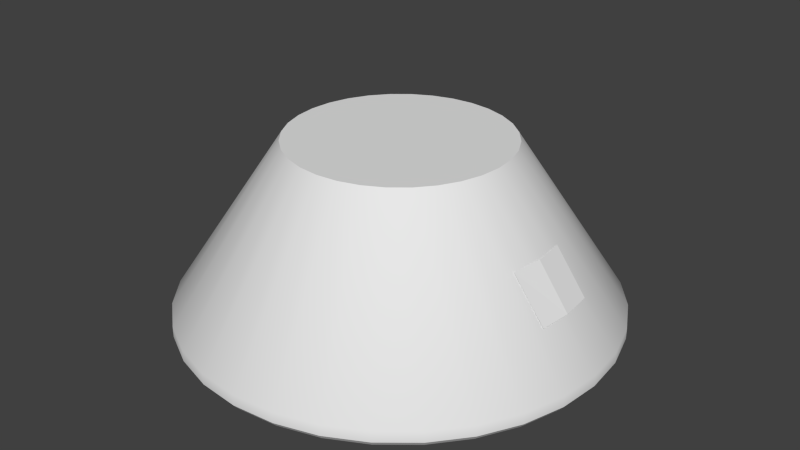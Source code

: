 # Source: ESC3C.blend  (saved by Blender 2.72.0; exported with 4.5.12 LTS)
import bpy
from mathutils import Matrix  # noqa: F401  (used for matrix-valued properties, if any)

bpy.ops.wm.read_factory_settings(use_empty=True)
scene = bpy.context.scene
scene.name = 'Scene'

# ---- collections
col_collection_1 = bpy.data.collections.new('Collection 1'); scene.collection.children.link(col_collection_1)

# ---- materials (node trees are filled in below, after node groups)
mat_esc3c = bpy.data.materials.new('ESC3C')
mat_esc3c.alpha_threshold = 0.0
mat_esc3c.use_transparent_shadow = False
mat_esc3c.roughness = 0.5

# ---- material node trees

# ---- world
world_world = bpy.data.worlds.new('World'); scene.world = world_world
world_world.color = (0.05088, 0.05088, 0.05088)
world_world.use_sun_shadow = False
world_world.sun_shadow_jitter_overblur = 0.0
world_world.cycles.sampling_method = 'MANUAL'
world_world.cycles.sample_map_resolution = 256

# ---- meshes
me_cone = bpy.data.meshes.new('Cone')
me_cone.from_pydata([(0.0, 2.0, -0.75), (0.0, 1.0, 0.75), (0.3902, 1.962, -0.75), (0.1951, 0.9808, 0.75), (0.7654, 1.848, -0.75), (0.3827, 0.9239, 0.75), (1.111, 1.663, -0.75), (0.5556, 0.8315, 0.75), (1.414, 1.414, -0.75), (0.7071, 0.7071, 0.75), (1.663, 1.111, -0.75), (0.8315, 0.5556, 0.75), (1.848, 0.7654, -0.75), (0.9239, 0.3827, 0.75), (1.962, 0.3902, -0.75), (0.9808, 0.1951, 0.75), (2.0, 1.51e-07, -0.75), (1.0, 7.55e-08, 0.75), (1.962, -0.3902, -0.75), (0.9808, -0.1951, 0.75), (1.848, -0.7654, -0.75), (0.9239, -0.3827, 0.75), (1.663, -1.111, -0.75), (0.8315, -0.5556, 0.75), (1.414, -1.414, -0.75), (0.7071, -0.7071, 0.75), (1.111, -1.663, -0.75), (0.5556, -0.8315, 0.75), (0.7654, -1.848, -0.75), (0.3827, -0.9239, 0.75), (0.3902, -1.962, -0.75), (0.1951, -0.9808, 0.75), (-6.517e-07, -2.0, -0.75), (-3.258e-07, -1.0, 0.75), (-0.3902, -1.962, -0.75), (-0.1951, -0.9808, 0.75), (-0.7654, -1.848, -0.75), (-0.3827, -0.9239, 0.75), (-1.111, -1.663, -0.75), (-0.5556, -0.8315, 0.75), (-1.414, -1.414, -0.75), (-0.7071, -0.7071, 0.75), (-1.663, -1.111, -0.75), (-0.8315, -0.5556, 0.75), (-1.848, -0.7654, -0.75), (-0.9239, -0.3827, 0.75), (-1.962, -0.3902, -0.75), (-0.9808, -0.1951, 0.75), (-2.0, 1.931e-06, -0.75), (-1.0, 9.656e-07, 0.75), (-1.962, 0.3902, -0.75), (-0.9808, 0.1951, 0.75), (-1.848, 0.7654, -0.75), (-0.9239, 0.3827, 0.75), (-1.663, 1.111, -0.75), (-0.8315, 0.5556, 0.75), (-1.414, 1.414, -0.75), (-0.7071, 0.7071, 0.75), (-1.111, 1.663, -0.75), (-0.5556, 0.8315, 0.75), (-0.7654, 1.848, -0.75), (-0.3827, 0.9239, 0.75), (-0.3902, 1.962, -0.75), (-0.1951, 0.9808, 0.75), (2.864e-09, 2.0, -0.85), (0.3902, 1.962, -0.85), (0.7654, 1.848, -0.85), (1.111, 1.663, -0.85), (1.414, 1.414, -0.85), (1.663, 1.111, -0.85), (1.848, 0.7654, -0.85), (1.962, 0.3902, -0.85), (2.0, 1.51e-07, -0.85), (1.962, -0.3902, -0.85), (1.848, -0.7654, -0.85), (1.663, -1.111, -0.85), (1.414, -1.414, -0.85), (1.111, -1.663, -0.85), (0.7654, -1.848, -0.85), (0.3902, -1.962, -0.85), (-6.488e-07, -2.0, -0.85), (-0.3902, -1.962, -0.85), (-0.7654, -1.848, -0.85), (-1.111, -1.663, -0.85), (-1.414, -1.414, -0.85), (-1.663, -1.111, -0.85), (-1.848, -0.7654, -0.85), (-1.962, -0.3902, -0.85), (-2.0, 1.931e-06, -0.85), (-1.962, 0.3902, -0.85), (-1.848, 0.7654, -0.85), (-1.663, 1.111, -0.85), (-1.414, 1.414, -0.85), (-1.111, 1.663, -0.85), (-0.7654, 1.848, -0.85), (-0.3902, 1.962, -0.85), (7.264e-09, 1.96, -0.9), (0.3824, 1.922, -0.9), (0.7501, 1.811, -0.9), (1.089, 1.63, -0.9), (1.386, 1.386, -0.9), (1.63, 1.089, -0.9), (1.811, 0.7501, -0.9), (1.922, 0.3824, -0.9), (1.96, 1.594e-07, -0.9), (1.922, -0.3824, -0.9), (1.811, -0.7501, -0.9), (1.63, -1.089, -0.9), (1.386, -1.386, -0.9), (1.089, -1.63, -0.9), (0.7501, -1.811, -0.9), (0.3824, -1.922, -0.9), (-6.314e-07, -1.96, -0.9), (-0.3824, -1.922, -0.9), (-0.7501, -1.811, -0.9), (-1.089, -1.63, -0.9), (-1.386, -1.386, -0.9), (-1.63, -1.089, -0.9), (-1.811, -0.7501, -0.9), (-1.922, -0.3824, -0.9), (-1.96, 1.904e-06, -0.9), (-1.922, 0.3824, -0.9), (-1.811, 0.7501, -0.9), (-1.63, 1.089, -0.9), (-1.386, 1.386, -0.9), (-1.089, 1.63, -0.9), (-0.7501, 1.811, -0.9), (-0.3824, 1.922, -0.9)], [], [(0, 1, 3, 2), (2, 3, 5, 4), (4, 5, 7, 6), (6, 7, 9, 8), (8, 9, 11, 10), (10, 11, 13, 12), (12, 13, 15, 14), (14, 15, 17, 16), (16, 17, 19, 18), (18, 19, 21, 20), (20, 21, 23, 22), (22, 23, 25, 24), (24, 25, 27, 26), (26, 27, 29, 28), (28, 29, 31, 30), (30, 31, 33, 32), (32, 33, 35, 34), (34, 35, 37, 36), (36, 37, 39, 38), (38, 39, 41, 40), (40, 41, 43, 42), (42, 43, 45, 44), (44, 45, 47, 46), (46, 47, 49, 48), (48, 49, 51, 50), (50, 51, 53, 52), (52, 53, 55, 54), (54, 55, 57, 56), (56, 57, 59, 58), (58, 59, 61, 60), (3, 1, 63, 61, 59, 57, 55, 53, 51, 49, 47, 45, 43, 41, 39, 37, 35, 33, 31, 29, 27, 25, 23, 21, 19, 17, 15, 13, 11, 9, 7, 5), (62, 63, 1, 0), (60, 61, 63, 62), (60, 62, 95, 94), (92, 93, 125, 124), (38, 40, 84, 83), (16, 18, 73, 72), (44, 46, 87, 86), (22, 24, 76, 75), (50, 52, 90, 89), (6, 8, 68, 67), (28, 30, 79, 78), (56, 58, 93, 92), (34, 36, 82, 81), (12, 14, 71, 70), (62, 0, 64, 95), (40, 42, 85, 84), (18, 20, 74, 73), (46, 48, 88, 87), (2, 4, 66, 65), (24, 26, 77, 76), (52, 54, 91, 90), (8, 10, 69, 68), (30, 32, 80, 79), (58, 60, 94, 93), (36, 38, 83, 82), (0, 2, 65, 64), (14, 16, 72, 71), (42, 44, 86, 85), (20, 22, 75, 74), (48, 50, 89, 88), (4, 6, 67, 66), (26, 28, 78, 77), (54, 56, 92, 91), (32, 34, 81, 80), (10, 12, 70, 69), (96, 97, 98, 99, 100, 101, 102, 103, 104, 105, 106, 107, 108, 109, 110, 111, 112, 113, 114, 115, 116, 117, 118, 119, 120, 121, 122, 123, 124, 125, 126, 127), (81, 82, 114, 113), (70, 71, 103, 102), (90, 91, 123, 122), (68, 69, 101, 100), (79, 80, 112, 111), (88, 89, 121, 120), (66, 67, 99, 98), (77, 78, 110, 109), (86, 87, 119, 118), (64, 65, 97, 96), (75, 76, 108, 107), (95, 64, 96, 127), (84, 85, 117, 116), (73, 74, 106, 105), (93, 94, 126, 125), (82, 83, 115, 114), (71, 72, 104, 103), (91, 92, 124, 123), (80, 81, 113, 112), (69, 70, 102, 101), (89, 90, 122, 121), (67, 68, 100, 99), (78, 79, 111, 110), (87, 88, 120, 119), (65, 66, 98, 97), (76, 77, 109, 108), (85, 86, 118, 117), (74, 75, 107, 106), (94, 95, 127, 126), (83, 84, 116, 115), (72, 73, 105, 104)])
me_cone.polygons.foreach_set('use_smooth', [True] * 98)
_uv = me_cone.uv_layers.new(name='UVMap')
_uv.uv.foreach_set('vector', [0.4192, 0.4788, 0.4574, 0.2705, 0.4809, 0.2738, 0.4634, 0.4844, 0.4634, 0.4844, 0.4809, 0.2738, 0.5046, 0.2748, 0.5078, 0.4856, 0.5078, 0.4856, 0.5046, 0.2748, 0.5282, 0.2734, 0.552, 0.4825, 0.552, 0.4825, 0.5282, 0.2734, 0.5515, 0.2697, 0.5957, 0.475, 0.5957, 0.475, 0.5515, 0.2697, 0.5743, 0.2637, 0.6383, 0.4633, 0.6383, 0.4633, 0.5743, 0.2637, 0.5963, 0.2556, 0.6794, 0.4476, 0.6794, 0.4476, 0.5963, 0.2556, 0.6174, 0.2454, 0.7188, 0.4278, 0.7188, 0.4278, 0.6174, 0.2454, 0.6373, 0.2331, 0.7559, 0.4044, 0.7559, 0.4044, 0.6373, 0.2331, 0.656, 0.219, 0.7905, 0.3775, 0.7905, 0.3775, 0.656, 0.219, 0.6731, 0.2032, 0.8222, 0.3474, 0.8222, 0.3474, 0.6731, 0.2032, 0.6885, 0.1857, 0.8508, 0.3144, 0.8508, 0.3144, 0.6885, 0.1857, 0.7021, 0.1669, 0.8759, 0.2788, 0.8759, 0.2788, 0.7021, 0.1669, 0.7138, 0.1469, 0.8974, 0.241, 0.8974, 0.241, 0.7138, 0.1469, 0.7235, 0.1259, 0.9152, 0.2014, 0.9152, 0.2014, 0.7235, 0.1259, 0.731, 0.104, 0.929, 0.1603, 0.929, 0.1603, 0.731, 0.104, 0.7363, 0.08157, 0.9392, 0.1182, 0.9392, 0.1182, 0.7363, 0.08157, 0.7394, 0.0586, 0.9463, 0.07506, 0.9463, 0.07506, 0.7394, 0.0586, 0.74, 0.03558, 0.9518, 0.03008, 0.03405, 0.03008, 0.2589, 0.03044, 0.2601, 0.05496, 0.04136, 0.0781, 0.04136, 0.0781, 0.2601, 0.05496, 0.2638, 0.0791, 0.05062, 0.1239, 0.05062, 0.1239, 0.2638, 0.0791, 0.2699, 0.1027, 0.06321, 0.1681, 0.06321, 0.1681, 0.2699, 0.1027, 0.2782, 0.1255, 0.07963, 0.2107, 0.07963, 0.2107, 0.2782, 0.1255, 0.2888, 0.1473, 0.09995, 0.2514, 0.09995, 0.2514, 0.2888, 0.1473, 0.3013, 0.1679, 0.1241, 0.2898, 0.1241, 0.2898, 0.3013, 0.1679, 0.3158, 0.1872, 0.1518, 0.3256, 0.1518, 0.3256, 0.3158, 0.1872, 0.3321, 0.2049, 0.1828, 0.3585, 0.1828, 0.3585, 0.3321, 0.2049, 0.3501, 0.2209, 0.2168, 0.3881, 0.2168, 0.3881, 0.3501, 0.2209, 0.3695, 0.235, 0.2534, 0.4141, 0.2534, 0.4141, 0.3695, 0.235, 0.3901, 0.2471, 0.2924, 0.4364, 0.2924, 0.4364, 0.3901, 0.2471, 0.4118, 0.2571, 0.3333, 0.4547, 0.8557, 0.8471, 0.8388, 0.864, 0.8189, 0.8773, 0.7969, 0.8864, 0.7734, 0.8911, 0.7495, 0.8911, 0.7261, 0.8864, 0.704, 0.8773, 0.6841, 0.864, 0.6672, 0.8471, 0.6539, 0.8272, 0.6448, 0.8051, 0.6401, 0.7817, 0.6401, 0.7578, 0.6448, 0.7343, 0.6539, 0.7123, 0.6672, 0.6924, 0.6841, 0.6755, 0.704, 0.6622, 0.7261, 0.6531, 0.7495, 0.6484, 0.7734, 0.6484, 0.7969, 0.6531, 0.8189, 0.6622, 0.8388, 0.6755, 0.8557, 0.6924, 0.869, 0.7123, 0.8781, 0.7343, 0.8828, 0.7578, 0.8828, 0.7817, 0.8781, 0.8051, 0.869, 0.8272, 0.3757, 0.4689, 0.4343, 0.265, 0.4574, 0.2705, 0.4192, 0.4788, 0.3333, 0.4547, 0.4118, 0.2571, 0.4343, 0.265, 0.3757, 0.4689, 0.3333, 0.4547, 0.3757, 0.4689, 0.3726, 0.4802, 0.3291, 0.4657, 0.2471, 0.4241, 0.2871, 0.4469, 0.2836, 0.4538, 0.243, 0.4306, 0.04136, 0.0781, 0.05062, 0.1239, 0.03889, 0.1268, 0.02935, 0.08034, 0.7559, 0.4044, 0.7905, 0.3775, 0.7981, 0.3862, 0.7626, 0.4138, 0.07963, 0.2107, 0.09995, 0.2514, 0.08959, 0.2573, 0.06872, 0.2156, 0.8508, 0.3144, 0.8759, 0.2788, 0.8856, 0.2849, 0.8598, 0.3214, 0.1518, 0.3256, 0.1828, 0.3585, 0.1746, 0.3671, 0.1428, 0.3334, 0.552, 0.4825, 0.5957, 0.475, 0.5982, 0.4863, 0.5535, 0.494, 0.9152, 0.2014, 0.929, 0.1603, 0.94, 0.1634, 0.9258, 0.2055, 0.2534, 0.4141, 0.2924, 0.4364, 0.2871, 0.4469, 0.2471, 0.4241, 0.9463, 0.07506, 0.9518, 0.03008, 0.9637, 0.03165, 0.9576, 0.07665, 0.6794, 0.4476, 0.7188, 0.4278, 0.7245, 0.4379, 0.6842, 0.4581, 0.3757, 0.4689, 0.4192, 0.4788, 0.4172, 0.4903, 0.3726, 0.4802, 0.05062, 0.1239, 0.06321, 0.1681, 0.05185, 0.172, 0.03889, 0.1268, 0.7905, 0.3775, 0.8222, 0.3474, 0.8306, 0.3553, 0.7981, 0.3862, 0.09995, 0.2514, 0.1241, 0.2898, 0.1143, 0.2967, 0.08959, 0.2573, 0.4634, 0.4844, 0.5078, 0.4856, 0.5081, 0.4972, 0.4625, 0.496, 0.8759, 0.2788, 0.8974, 0.241, 0.9076, 0.2461, 0.8856, 0.2849, 0.1828, 0.3585, 0.2168, 0.3881, 0.2095, 0.3974, 0.1746, 0.3671, 0.5957, 0.475, 0.6383, 0.4633, 0.6419, 0.4743, 0.5982, 0.4863, 0.929, 0.1603, 0.9392, 0.1182, 0.9504, 0.1204, 0.94, 0.1634, 0.2924, 0.4364, 0.3333, 0.4547, 0.3291, 0.4657, 0.2871, 0.4469, 0.03405, 0.03008, 0.04136, 0.0781, 0.02935, 0.08034, 0.02135, 0.03205, 0.4192, 0.4788, 0.4634, 0.4844, 0.4625, 0.496, 0.4172, 0.4903, 0.7188, 0.4278, 0.7559, 0.4044, 0.7626, 0.4138, 0.7245, 0.4379, 0.06321, 0.1681, 0.07963, 0.2107, 0.06872, 0.2156, 0.05185, 0.172, 0.8222, 0.3474, 0.8508, 0.3144, 0.8598, 0.3214, 0.8306, 0.3553, 0.1241, 0.2898, 0.1518, 0.3256, 0.1428, 0.3334, 0.1143, 0.2967, 0.5078, 0.4856, 0.552, 0.4825, 0.5535, 0.494, 0.5081, 0.4972, 0.8974, 0.241, 0.9152, 0.2014, 0.9258, 0.2055, 0.9076, 0.2461, 0.2168, 0.3881, 0.2534, 0.4141, 0.2471, 0.4241, 0.2095, 0.3974, 0.9392, 0.1182, 0.9463, 0.07506, 0.9576, 0.07665, 0.9504, 0.1204, 0.6383, 0.4633, 0.6794, 0.4476, 0.6842, 0.4581, 0.6419, 0.4743, 0.1566, 0.527, 0.1998, 0.5091, 0.2458, 0.5, 0.2926, 0.5, 0.3386, 0.5091, 0.3819, 0.527, 0.4208, 0.553, 0.4539, 0.5862, 0.48, 0.6251, 0.4979, 0.6684, 0.507, 0.7144, 0.507, 0.7612, 0.4979, 0.8071, 0.48, 0.8504, 0.4539, 0.8894, 0.4208, 0.9225, 0.3819, 0.9485, 0.3386, 0.9665, 0.2926, 0.9756, 0.2458, 0.9756, 0.1998, 0.9665, 0.1566, 0.9485, 0.1176, 0.9225, 0.08448, 0.8894, 0.05846, 0.8504, 0.04053, 0.8071, 0.03139, 0.7612, 0.03139, 0.7144, 0.04053, 0.6684, 0.05846, 0.6251, 0.08449, 0.5862, 0.1176, 0.553, 0.9576, 0.07665, 0.9637, 0.03165, 0.971, 0.03313, 0.9649, 0.07775, 0.6842, 0.4581, 0.7245, 0.4379, 0.7282, 0.4445, 0.6872, 0.465, 0.1746, 0.3671, 0.2095, 0.3974, 0.2047, 0.4035, 0.1692, 0.3727, 0.5982, 0.4863, 0.6419, 0.4743, 0.6443, 0.4815, 0.5999, 0.4938, 0.94, 0.1634, 0.9504, 0.1204, 0.9576, 0.1218, 0.9471, 0.1655, 0.1143, 0.2967, 0.1428, 0.3334, 0.1369, 0.3384, 0.108, 0.3011, 0.5081, 0.4972, 0.5535, 0.494, 0.5544, 0.5016, 0.5083, 0.5049, 0.9076, 0.2461, 0.9258, 0.2055, 0.9327, 0.2082, 0.9143, 0.2495, 0.06872, 0.2156, 0.08959, 0.2573, 0.08278, 0.2611, 0.06155, 0.2188, 0.4172, 0.4903, 0.4625, 0.496, 0.4619, 0.5037, 0.4159, 0.4979, 0.8598, 0.3214, 0.8856, 0.2849, 0.8919, 0.2889, 0.8658, 0.326, 0.3726, 0.4802, 0.4172, 0.4903, 0.4159, 0.4979, 0.3705, 0.4876, 0.03889, 0.1268, 0.05185, 0.172, 0.0444, 0.1745, 0.03123, 0.1287, 0.7981, 0.3862, 0.8306, 0.3553, 0.836, 0.3605, 0.803, 0.3919, 0.2871, 0.4469, 0.3291, 0.4657, 0.3263, 0.4728, 0.2836, 0.4538, 0.02135, 0.03205, 0.02935, 0.08034, 0.02149, 0.08182, 0.01333, 0.0339, 0.7245, 0.4379, 0.7626, 0.4138, 0.7669, 0.42, 0.7282, 0.4445, 0.2095, 0.3974, 0.2471, 0.4241, 0.243, 0.4306, 0.2047, 0.4035, 0.9504, 0.1204, 0.9576, 0.07665, 0.9649, 0.07775, 0.9576, 0.1218, 0.6419, 0.4743, 0.6842, 0.4581, 0.6872, 0.465, 0.6443, 0.4815, 0.1428, 0.3334, 0.1746, 0.3671, 0.1692, 0.3727, 0.1369, 0.3384, 0.5535, 0.494, 0.5982, 0.4863, 0.5999, 0.4938, 0.5544, 0.5016, 0.9258, 0.2055, 0.94, 0.1634, 0.9471, 0.1655, 0.9327, 0.2082, 0.08959, 0.2573, 0.1143, 0.2967, 0.108, 0.3011, 0.08278, 0.2611, 0.4625, 0.496, 0.5081, 0.4972, 0.5083, 0.5049, 0.4619, 0.5037, 0.8856, 0.2849, 0.9076, 0.2461, 0.9143, 0.2495, 0.8919, 0.2889, 0.05185, 0.172, 0.06872, 0.2156, 0.06155, 0.2188, 0.0444, 0.1745, 0.8306, 0.3553, 0.8598, 0.3214, 0.8658, 0.326, 0.836, 0.3605, 0.3291, 0.4657, 0.3726, 0.4802, 0.3705, 0.4876, 0.3263, 0.4728, 0.02935, 0.08034, 0.03889, 0.1268, 0.03123, 0.1287, 0.02149, 0.08182, 0.7626, 0.4138, 0.7981, 0.3862, 0.803, 0.3919, 0.7669, 0.42])
me_cone.materials.append(mat_esc3c)
me_cone.use_remesh_preserve_volume = False
me_cone.use_remesh_preserve_attributes = False
me_cone.use_mirror_vertex_groups = False
me_cone.update()
me_plane = bpy.data.meshes.new('Plane')
me_plane.from_pydata([(-0.3495, -1.076, -0.2966), (1.0, -1.0, -0.01307), (-0.3494, 0.8921, -0.284), (1.0, 1.0, -0.01393), (-0.3393, -0.0862, -0.2554), (1.0, 0.0, 0.01421)], [], [(4, 5, 3, 2), (0, 1, 5, 4)])
_uv = me_plane.uv_layers.new(name='UVMap')
_uv.uv.foreach_set('vector', [0.5, 0.9999, 0.5, 9.996e-05, 0.9999, 0.0001, 0.9999, 0.9999, 9.996e-05, 0.9999, 0.0001, 9.99e-05, 0.5, 9.996e-05, 0.5, 0.9999])
me_plane.use_remesh_preserve_volume = False
me_plane.use_remesh_preserve_attributes = False
me_plane.use_mirror_vertex_groups = False
me_plane.update()

# ---- objects
ob_esc3c = bpy.data.objects.new('ESC3C', me_cone)
ob_decal = bpy.data.objects.new('Decal', me_plane)

# ---- transforms, parenting, visibility, modifiers, constraints
ob_esc3c.location = (0.0, 0.0, 0.0)
ob_esc3c.lineart.crease_threshold = 0.0
_m = ob_esc3c.modifiers.new('EdgeSplit', 'EDGE_SPLIT')
_m.split_angle = 0.5934
ob_decal.parent = ob_esc3c
ob_decal.location = (1.694, 0.0, 2.497e-08)
ob_decal.rotation_euler = (0.0, 1.571, 0.0)
ob_decal.scale = (0.3, 0.3, 1.0)
ob_decal.lineart.crease_threshold = 0.0

# ---- collection membership
col_collection_1.objects.link(ob_esc3c)
col_collection_1.objects.link(ob_decal)

# ---- scene / render settings (as saved in the file)
scene.frame_start = 1; scene.frame_end = 250; scene.frame_set(1)
scene.render.engine = 'BLENDER_EEVEE_NEXT'
scene.render.resolution_percentage = 50
scene.render.dither_intensity = 0.0
scene.cycles.use_denoising = False
scene.cycles.samples = 10
scene.cycles.sampling_pattern = 'TABULATED_SOBOL'
scene.cycles.light_sampling_threshold = 0.0
scene.cycles.use_adaptive_sampling = False
scene.cycles.use_light_tree = False
scene.cycles.blur_glossy = 0.0
scene.cycles.pixel_filter_type = 'GAUSSIAN'
scene.cycles.sample_clamp_indirect = 0.0
scene.view_settings.view_transform = 'Standard'
bpy.context.view_layer.update()

# ---- added for rendering (the .blend has no active camera and no usable light): camera, sun
cam_auto = bpy.data.cameras.new('AutoCamera')
cam_auto.lens = 50.0
cam_auto.sensor_width = 36.0
cam_auto.clip_end = 1000.0
ob_auto_camera = bpy.data.objects.new('AutoCamera', cam_auto)
scene.collection.objects.link(ob_auto_camera)
ob_auto_camera.location = (5.45196, -6.54235, 4.28657)
ob_auto_camera.rotation_euler = (1.09748, -7.21219e-08, 0.694738)
scene.camera = ob_auto_camera
light_auto_sun = bpy.data.lights.new('AutoSun', 'SUN')
light_auto_sun.energy = 3.0
light_auto_sun.angle = 0.0523599
ob_auto_sun = bpy.data.objects.new('AutoSun', light_auto_sun)
scene.collection.objects.link(ob_auto_sun)
ob_auto_sun.rotation_euler = (0.872665, 0.174533, 0.523599)
bpy.context.view_layer.update()
